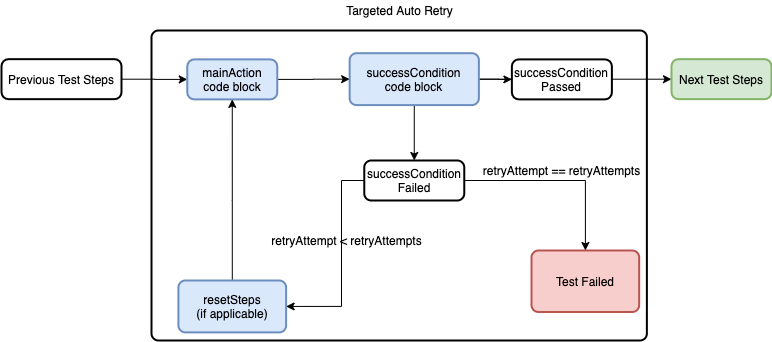

The diagram above was exported from draw.io. Its source (the exported page's mxGraphModel, read from the mxfile embedded in the PNG):
<mxGraphModel dx="945" dy="652" grid="1" gridSize="10" guides="1" tooltips="1" connect="1" arrows="1" fold="1" page="1" pageScale="1" pageWidth="850" pageHeight="1100" math="0" shadow="0">
  <root>
    <mxCell id="0" />
    <mxCell id="1" parent="0" />
    <mxCell id="iJH-58TSXTHlJoSC88BO-2" value="" style="rounded=1;whiteSpace=wrap;html=1;absoluteArcSize=1;arcSize=14;strokeWidth=2;fillColor=none;" vertex="1" parent="1">
      <mxGeometry x="220" y="230" width="495.38" height="310" as="geometry" />
    </mxCell>
    <mxCell id="iJH-58TSXTHlJoSC88BO-8" style="edgeStyle=orthogonalEdgeStyle;rounded=0;orthogonalLoop=1;jettySize=auto;html=1;" edge="1" parent="1" source="iJH-58TSXTHlJoSC88BO-1" target="iJH-58TSXTHlJoSC88BO-5">
      <mxGeometry relative="1" as="geometry" />
    </mxCell>
    <mxCell id="iJH-58TSXTHlJoSC88BO-1" value="Previous Test Steps" style="rounded=1;whiteSpace=wrap;html=1;absoluteArcSize=1;arcSize=14;strokeWidth=2;" vertex="1" parent="1">
      <mxGeometry x="70" y="258.65999999999997" width="120" height="40" as="geometry" />
    </mxCell>
    <mxCell id="iJH-58TSXTHlJoSC88BO-3" value="Targeted Auto Retry" style="text;html=1;align=center;verticalAlign=middle;resizable=0;points=[];autosize=1;" vertex="1" parent="1">
      <mxGeometry x="407.69076923076926" y="200" width="120" height="20" as="geometry" />
    </mxCell>
    <mxCell id="iJH-58TSXTHlJoSC88BO-9" style="edgeStyle=orthogonalEdgeStyle;rounded=0;orthogonalLoop=1;jettySize=auto;html=1;entryX=0;entryY=0.5;entryDx=0;entryDy=0;" edge="1" parent="1" source="iJH-58TSXTHlJoSC88BO-5" target="iJH-58TSXTHlJoSC88BO-6">
      <mxGeometry relative="1" as="geometry" />
    </mxCell>
    <mxCell id="iJH-58TSXTHlJoSC88BO-5" value="mainAction&lt;br&gt;code block" style="rounded=1;whiteSpace=wrap;html=1;absoluteArcSize=1;arcSize=14;strokeWidth=2;fillColor=#dae8fc;strokeColor=#6c8ebf;" vertex="1" parent="1">
      <mxGeometry x="255.77" y="258.88" width="90" height="40" as="geometry" />
    </mxCell>
    <mxCell id="iJH-58TSXTHlJoSC88BO-32" style="edgeStyle=orthogonalEdgeStyle;rounded=0;orthogonalLoop=1;jettySize=auto;html=1;" edge="1" parent="1" source="iJH-58TSXTHlJoSC88BO-6" target="iJH-58TSXTHlJoSC88BO-31">
      <mxGeometry relative="1" as="geometry" />
    </mxCell>
    <mxCell id="iJH-58TSXTHlJoSC88BO-35" value="" style="edgeStyle=orthogonalEdgeStyle;rounded=0;orthogonalLoop=1;jettySize=auto;html=1;" edge="1" parent="1" source="iJH-58TSXTHlJoSC88BO-6" target="iJH-58TSXTHlJoSC88BO-12">
      <mxGeometry relative="1" as="geometry" />
    </mxCell>
    <mxCell id="iJH-58TSXTHlJoSC88BO-37" style="edgeStyle=orthogonalEdgeStyle;rounded=0;orthogonalLoop=1;jettySize=auto;html=1;entryX=0;entryY=0.5;entryDx=0;entryDy=0;" edge="1" parent="1" source="iJH-58TSXTHlJoSC88BO-6" target="iJH-58TSXTHlJoSC88BO-36">
      <mxGeometry relative="1" as="geometry" />
    </mxCell>
    <mxCell id="iJH-58TSXTHlJoSC88BO-6" value="successCondition&lt;br&gt;code block" style="rounded=1;whiteSpace=wrap;html=1;absoluteArcSize=1;arcSize=14;strokeWidth=2;fillColor=#dae8fc;strokeColor=#6c8ebf;" vertex="1" parent="1">
      <mxGeometry x="418.15384615384613" y="252.7094294294294" width="129.23076923076923" height="51.89189189189189" as="geometry" />
    </mxCell>
    <mxCell id="iJH-58TSXTHlJoSC88BO-11" style="edgeStyle=orthogonalEdgeStyle;rounded=0;orthogonalLoop=1;jettySize=auto;html=1;entryX=0.5;entryY=1;entryDx=0;entryDy=0;" edge="1" parent="1" source="iJH-58TSXTHlJoSC88BO-7" target="iJH-58TSXTHlJoSC88BO-5">
      <mxGeometry relative="1" as="geometry">
        <Array as="points">
          <mxPoint x="300.7692307692308" y="400" />
          <mxPoint x="300.7692307692308" y="400" />
        </Array>
      </mxGeometry>
    </mxCell>
    <mxCell id="iJH-58TSXTHlJoSC88BO-7" value="resetSteps&lt;br&gt;(if applicable)" style="rounded=1;whiteSpace=wrap;html=1;absoluteArcSize=1;arcSize=14;strokeWidth=2;fillColor=#dae8fc;strokeColor=#6c8ebf;" vertex="1" parent="1">
      <mxGeometry x="246.92307692307693" y="480.0010510510511" width="107.6923076923077" height="51.89189189189189" as="geometry" />
    </mxCell>
    <mxCell id="iJH-58TSXTHlJoSC88BO-16" value="Test Failed" style="rounded=1;whiteSpace=wrap;html=1;absoluteArcSize=1;arcSize=14;strokeWidth=2;fillColor=#f8cecc;strokeColor=#b85450;" vertex="1" parent="1">
      <mxGeometry x="599.9976923076922" y="449.99555555555554" width="107.6923076923077" height="61.49333333333334" as="geometry" />
    </mxCell>
    <mxCell id="iJH-58TSXTHlJoSC88BO-22" value="retryAttempt == retryAttempts" style="text;html=1;align=center;verticalAlign=middle;resizable=0;points=[];autosize=1;" vertex="1" parent="1">
      <mxGeometry x="545.38" y="360.00000000000006" width="170" height="20" as="geometry" />
    </mxCell>
    <mxCell id="iJH-58TSXTHlJoSC88BO-12" value="Next Test Steps" style="rounded=1;whiteSpace=wrap;html=1;absoluteArcSize=1;arcSize=14;strokeWidth=2;fillColor=#d5e8d4;strokeColor=#82b366;" vertex="1" parent="1">
      <mxGeometry x="740" y="258.65999999999997" width="100" height="40" as="geometry" />
    </mxCell>
    <mxCell id="iJH-58TSXTHlJoSC88BO-26" value="retryAttempt &amp;lt; retryAttempts" style="text;html=1;align=center;verticalAlign=middle;resizable=0;points=[];autosize=1;" vertex="1" parent="1">
      <mxGeometry x="330" y="430" width="170" height="20" as="geometry" />
    </mxCell>
    <mxCell id="iJH-58TSXTHlJoSC88BO-33" style="edgeStyle=orthogonalEdgeStyle;rounded=0;orthogonalLoop=1;jettySize=auto;html=1;" edge="1" parent="1" source="iJH-58TSXTHlJoSC88BO-31" target="iJH-58TSXTHlJoSC88BO-16">
      <mxGeometry relative="1" as="geometry" />
    </mxCell>
    <mxCell id="iJH-58TSXTHlJoSC88BO-34" style="edgeStyle=orthogonalEdgeStyle;rounded=0;orthogonalLoop=1;jettySize=auto;html=1;entryX=1;entryY=0.5;entryDx=0;entryDy=0;" edge="1" parent="1" source="iJH-58TSXTHlJoSC88BO-31" target="iJH-58TSXTHlJoSC88BO-7">
      <mxGeometry relative="1" as="geometry">
        <Array as="points">
          <mxPoint x="410" y="380" />
          <mxPoint x="410" y="506" />
        </Array>
      </mxGeometry>
    </mxCell>
    <mxCell id="iJH-58TSXTHlJoSC88BO-31" value="successCondition Failed&lt;br&gt;" style="rounded=1;whiteSpace=wrap;html=1;absoluteArcSize=1;arcSize=14;strokeWidth=2;fillColor=#ffffff;" vertex="1" parent="1">
      <mxGeometry x="432.77" y="360" width="100" height="40" as="geometry" />
    </mxCell>
    <mxCell id="iJH-58TSXTHlJoSC88BO-36" value="successCondition Passed" style="rounded=1;whiteSpace=wrap;html=1;absoluteArcSize=1;arcSize=14;strokeWidth=2;" vertex="1" parent="1">
      <mxGeometry x="580.38" y="258.88" width="100" height="40" as="geometry" />
    </mxCell>
  </root>
</mxGraphModel>